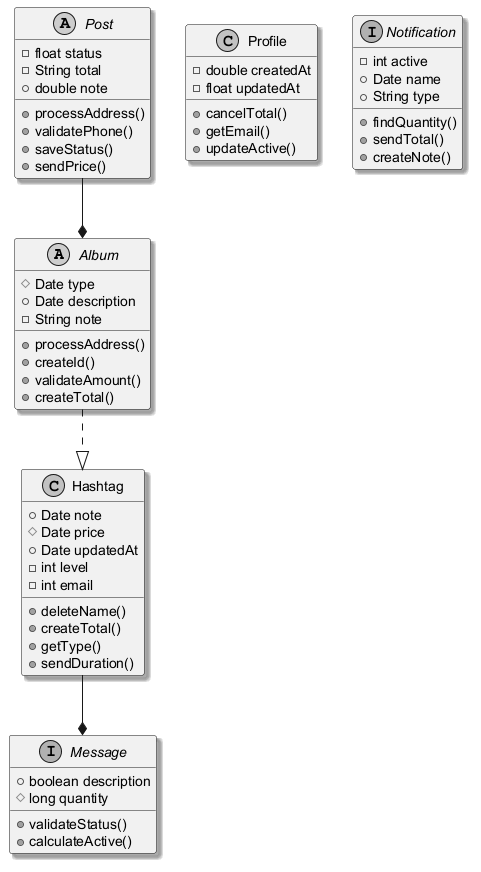

The diagram above was rendered by PlantUML. Its source (embedded in the PNG):
@startuml
skinparam monochrome true
skinparam shadowing true
abstract class Album {
  #Date type
  +Date description
  -String note
  +processAddress()
  +createId()
  +validateAmount()
  +createTotal()
}
class Profile {
  -double createdAt
  -float updatedAt
  +cancelTotal()
  +getEmail()
  +updateActive()
}
class Hashtag {
  +Date note
  #Date price
  +Date updatedAt
  -int level
  -int email
  +deleteName()
  +createTotal()
  +getType()
  +sendDuration()
}
interface Message {
  +boolean description
  #long quantity
  +validateStatus()
  +calculateActive()
}
interface Notification {
  -int active
  +Date name
  +String type
  +findQuantity()
  +sendTotal()
  +createNote()
}
abstract class Post {
  -float status
  -String total
  +double note
  +processAddress()
  +validatePhone()
  +saveStatus()
  +sendPrice()
}
Hashtag --* Message
Album ..|> Hashtag
Post --* Album
@enduml